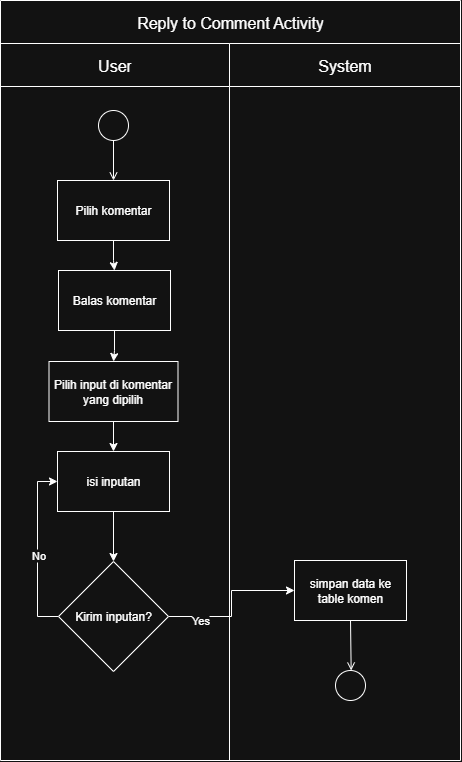

The diagram above was exported from draw.io. Its source (the exported page's mxGraphModel, read from the mxfile embedded in the PNG):
<mxGraphModel dx="1246" dy="664" grid="1" gridSize="10" guides="1" tooltips="1" connect="1" arrows="1" fold="1" page="1" pageScale="1" pageWidth="850" pageHeight="1100" math="0" shadow="0">
  <root>
    <mxCell id="0" />
    <mxCell id="1" parent="0" />
    <mxCell id="8c4YD32TSO6Hii9Pw2DA-1" value="" style="shape=table;startSize=0;container=1;collapsible=0;childLayout=tableLayout;fontSize=16;" vertex="1" parent="1">
      <mxGeometry x="420" y="20" width="460" height="760.0000000000002" as="geometry" />
    </mxCell>
    <mxCell id="8c4YD32TSO6Hii9Pw2DA-2" style="shape=tableRow;horizontal=0;startSize=0;swimlaneHead=0;swimlaneBody=0;strokeColor=inherit;top=0;left=0;bottom=0;right=0;collapsible=0;dropTarget=0;fillColor=none;points=[[0,0.5],[1,0.5]];portConstraint=eastwest;fontSize=16;" vertex="1" parent="8c4YD32TSO6Hii9Pw2DA-1">
      <mxGeometry width="460" height="43" as="geometry" />
    </mxCell>
    <mxCell id="8c4YD32TSO6Hii9Pw2DA-3" value="Reply to Comment Activity" style="shape=partialRectangle;html=1;whiteSpace=wrap;connectable=0;strokeColor=inherit;overflow=hidden;fillColor=none;top=0;left=0;bottom=0;right=0;pointerEvents=1;fontSize=16;rowspan=1;colspan=2;" vertex="1" parent="8c4YD32TSO6Hii9Pw2DA-2">
      <mxGeometry width="460" height="43" as="geometry">
        <mxRectangle width="229" height="43" as="alternateBounds" />
      </mxGeometry>
    </mxCell>
    <mxCell id="8c4YD32TSO6Hii9Pw2DA-5" value="" style="shape=tableRow;horizontal=0;startSize=0;swimlaneHead=0;swimlaneBody=0;strokeColor=inherit;top=0;left=0;bottom=0;right=0;collapsible=0;dropTarget=0;fillColor=none;points=[[0,0.5],[1,0.5]];portConstraint=eastwest;fontSize=16;" vertex="1" parent="8c4YD32TSO6Hii9Pw2DA-1">
      <mxGeometry y="43" width="460" height="43" as="geometry" />
    </mxCell>
    <mxCell id="8c4YD32TSO6Hii9Pw2DA-6" value="User" style="shape=partialRectangle;html=1;whiteSpace=wrap;connectable=0;strokeColor=inherit;overflow=hidden;fillColor=none;top=0;left=0;bottom=0;right=0;pointerEvents=1;fontSize=16;" vertex="1" parent="8c4YD32TSO6Hii9Pw2DA-5">
      <mxGeometry width="229" height="43" as="geometry">
        <mxRectangle width="229" height="43" as="alternateBounds" />
      </mxGeometry>
    </mxCell>
    <mxCell id="8c4YD32TSO6Hii9Pw2DA-7" value="System" style="shape=partialRectangle;html=1;whiteSpace=wrap;connectable=0;strokeColor=inherit;overflow=hidden;fillColor=none;top=0;left=0;bottom=0;right=0;pointerEvents=1;fontSize=16;" vertex="1" parent="8c4YD32TSO6Hii9Pw2DA-5">
      <mxGeometry x="229" width="231" height="43" as="geometry">
        <mxRectangle width="231" height="43" as="alternateBounds" />
      </mxGeometry>
    </mxCell>
    <mxCell id="8c4YD32TSO6Hii9Pw2DA-8" value="" style="shape=tableRow;horizontal=0;startSize=0;swimlaneHead=0;swimlaneBody=0;strokeColor=inherit;top=0;left=0;bottom=0;right=0;collapsible=0;dropTarget=0;fillColor=none;points=[[0,0.5],[1,0.5]];portConstraint=eastwest;fontSize=16;" vertex="1" parent="8c4YD32TSO6Hii9Pw2DA-1">
      <mxGeometry y="86" width="460" height="674" as="geometry" />
    </mxCell>
    <mxCell id="8c4YD32TSO6Hii9Pw2DA-9" value="" style="shape=partialRectangle;html=1;whiteSpace=wrap;connectable=0;strokeColor=inherit;overflow=hidden;fillColor=none;top=0;left=0;bottom=0;right=0;pointerEvents=1;fontSize=16;" vertex="1" parent="8c4YD32TSO6Hii9Pw2DA-8">
      <mxGeometry width="229" height="674" as="geometry">
        <mxRectangle width="229" height="674" as="alternateBounds" />
      </mxGeometry>
    </mxCell>
    <mxCell id="8c4YD32TSO6Hii9Pw2DA-10" value="" style="shape=partialRectangle;html=1;whiteSpace=wrap;connectable=0;strokeColor=inherit;overflow=hidden;fillColor=none;top=0;left=0;bottom=0;right=0;pointerEvents=1;fontSize=16;" vertex="1" parent="8c4YD32TSO6Hii9Pw2DA-8">
      <mxGeometry x="229" width="231" height="674" as="geometry">
        <mxRectangle width="231" height="674" as="alternateBounds" />
      </mxGeometry>
    </mxCell>
    <mxCell id="8c4YD32TSO6Hii9Pw2DA-11" value="" style="ellipse;html=1;" vertex="1" parent="1">
      <mxGeometry x="518" y="130" width="30" height="30" as="geometry" />
    </mxCell>
    <mxCell id="8c4YD32TSO6Hii9Pw2DA-12" value="" style="endArrow=open;html=1;rounded=0;align=center;verticalAlign=top;endFill=0;labelBackgroundColor=none;endSize=6;entryX=0.5;entryY=0;entryDx=0;entryDy=0;" edge="1" parent="1" source="8c4YD32TSO6Hii9Pw2DA-11" target="8c4YD32TSO6Hii9Pw2DA-14">
      <mxGeometry relative="1" as="geometry">
        <mxPoint x="560" y="145" as="targetPoint" />
      </mxGeometry>
    </mxCell>
    <mxCell id="8c4YD32TSO6Hii9Pw2DA-30" value="" style="edgeStyle=orthogonalEdgeStyle;rounded=0;orthogonalLoop=1;jettySize=auto;html=1;" edge="1" parent="1" source="8c4YD32TSO6Hii9Pw2DA-14" target="8c4YD32TSO6Hii9Pw2DA-29">
      <mxGeometry relative="1" as="geometry" />
    </mxCell>
    <mxCell id="8c4YD32TSO6Hii9Pw2DA-14" value="Pilih komentar" style="rounded=0;whiteSpace=wrap;html=1;" vertex="1" parent="1">
      <mxGeometry x="477" y="200" width="112" height="60" as="geometry" />
    </mxCell>
    <mxCell id="8c4YD32TSO6Hii9Pw2DA-17" value="" style="edgeStyle=orthogonalEdgeStyle;rounded=0;orthogonalLoop=1;jettySize=auto;html=1;" edge="1" parent="1" source="8c4YD32TSO6Hii9Pw2DA-18" target="8c4YD32TSO6Hii9Pw2DA-28">
      <mxGeometry relative="1" as="geometry" />
    </mxCell>
    <mxCell id="8c4YD32TSO6Hii9Pw2DA-18" value="Pilih input di komentar yang dipilih" style="rounded=0;whiteSpace=wrap;html=1;" vertex="1" parent="1">
      <mxGeometry x="468.5" y="381" width="129" height="60" as="geometry" />
    </mxCell>
    <mxCell id="8c4YD32TSO6Hii9Pw2DA-19" style="edgeStyle=orthogonalEdgeStyle;rounded=0;orthogonalLoop=1;jettySize=auto;html=1;entryX=0;entryY=0.5;entryDx=0;entryDy=0;" edge="1" parent="1" source="8c4YD32TSO6Hii9Pw2DA-23" target="8c4YD32TSO6Hii9Pw2DA-24">
      <mxGeometry relative="1" as="geometry" />
    </mxCell>
    <mxCell id="8c4YD32TSO6Hii9Pw2DA-20" value="Yes" style="edgeLabel;html=1;align=center;verticalAlign=middle;resizable=0;points=[];" vertex="1" connectable="0" parent="8c4YD32TSO6Hii9Pw2DA-19">
      <mxGeometry x="-0.5921" y="-3" relative="1" as="geometry">
        <mxPoint as="offset" />
      </mxGeometry>
    </mxCell>
    <mxCell id="8c4YD32TSO6Hii9Pw2DA-21" style="edgeStyle=orthogonalEdgeStyle;rounded=0;orthogonalLoop=1;jettySize=auto;html=1;entryX=0;entryY=0.5;entryDx=0;entryDy=0;" edge="1" parent="1" source="8c4YD32TSO6Hii9Pw2DA-23" target="8c4YD32TSO6Hii9Pw2DA-28">
      <mxGeometry relative="1" as="geometry">
        <Array as="points">
          <mxPoint x="457" y="636" />
          <mxPoint x="457" y="501" />
        </Array>
      </mxGeometry>
    </mxCell>
    <mxCell id="8c4YD32TSO6Hii9Pw2DA-22" value="No" style="edgeLabel;html=1;align=center;verticalAlign=middle;resizable=0;points=[];" vertex="1" connectable="0" parent="8c4YD32TSO6Hii9Pw2DA-21">
      <mxGeometry x="-0.0568" relative="1" as="geometry">
        <mxPoint as="offset" />
      </mxGeometry>
    </mxCell>
    <mxCell id="8c4YD32TSO6Hii9Pw2DA-23" value="Kirim inputan?" style="rhombus;whiteSpace=wrap;html=1;" vertex="1" parent="1">
      <mxGeometry x="478" y="581" width="110" height="110" as="geometry" />
    </mxCell>
    <mxCell id="8c4YD32TSO6Hii9Pw2DA-24" value="simpan data ke table komen" style="rounded=0;whiteSpace=wrap;html=1;" vertex="1" parent="1">
      <mxGeometry x="714" y="580" width="112" height="60" as="geometry" />
    </mxCell>
    <mxCell id="8c4YD32TSO6Hii9Pw2DA-25" value="" style="ellipse;html=1;" vertex="1" parent="1">
      <mxGeometry x="755" y="690" width="30" height="30" as="geometry" />
    </mxCell>
    <mxCell id="8c4YD32TSO6Hii9Pw2DA-26" value="" style="endArrow=open;html=1;rounded=0;align=center;verticalAlign=top;endFill=0;labelBackgroundColor=none;endSize=6;exitX=0.5;exitY=1;exitDx=0;exitDy=0;" edge="1" parent="1" source="8c4YD32TSO6Hii9Pw2DA-24" target="8c4YD32TSO6Hii9Pw2DA-25">
      <mxGeometry relative="1" as="geometry">
        <mxPoint x="715" y="705" as="sourcePoint" />
      </mxGeometry>
    </mxCell>
    <mxCell id="8c4YD32TSO6Hii9Pw2DA-27" value="" style="edgeStyle=orthogonalEdgeStyle;rounded=0;orthogonalLoop=1;jettySize=auto;html=1;" edge="1" parent="1" source="8c4YD32TSO6Hii9Pw2DA-28" target="8c4YD32TSO6Hii9Pw2DA-23">
      <mxGeometry relative="1" as="geometry" />
    </mxCell>
    <mxCell id="8c4YD32TSO6Hii9Pw2DA-28" value="isi inputan" style="rounded=0;whiteSpace=wrap;html=1;" vertex="1" parent="1">
      <mxGeometry x="477" y="471" width="112" height="60" as="geometry" />
    </mxCell>
    <mxCell id="8c4YD32TSO6Hii9Pw2DA-31" value="" style="edgeStyle=orthogonalEdgeStyle;rounded=0;orthogonalLoop=1;jettySize=auto;html=1;" edge="1" parent="1" source="8c4YD32TSO6Hii9Pw2DA-29" target="8c4YD32TSO6Hii9Pw2DA-18">
      <mxGeometry relative="1" as="geometry" />
    </mxCell>
    <mxCell id="8c4YD32TSO6Hii9Pw2DA-29" value="Balas komentar" style="rounded=0;whiteSpace=wrap;html=1;" vertex="1" parent="1">
      <mxGeometry x="478" y="290" width="112" height="60" as="geometry" />
    </mxCell>
  </root>
</mxGraphModel>